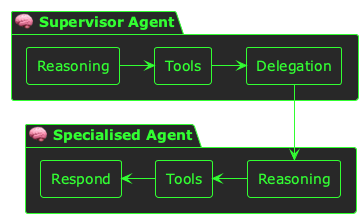

The diagram above was rendered by PlantUML. Its source (embedded in the PNG):
@startuml
!theme crt-green
skinparam backgroundColor transparent

'node "Load Balancer" as u1
'actor " " as u2

package "🧠 Supervisor Agent" as supervisor {
  rectangle "Reasoning" as reas1
  rectangle "Tools" as tool1
  rectangle "Delegation" as dele1
  reas1 -> tool1
  tool1 -> dele1
}

package "🧠 Specialised Agent" as specialised {
  rectangle "Reasoning" as reas2
  rectangle "Tools" as tool2
  rectangle "Respond" as res1
  tool2 <- reas2
  res1 <- tool2
}

dele1 --> reas2

'supervisor -[hidden]-> specialised
'supervisor <- u1
'res1 --> u2

@enduml